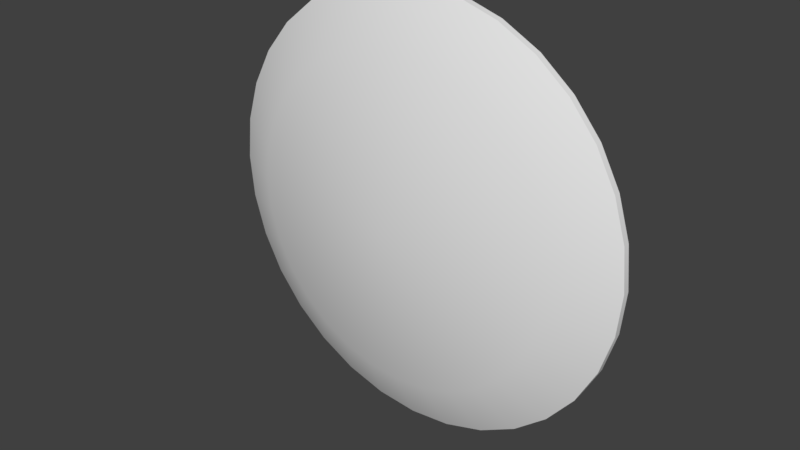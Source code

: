 # Source: gong.blend  (saved by Blender 2.78.0; exported with 4.5.12 LTS)
import bpy
from mathutils import Matrix  # noqa: F401  (used for matrix-valued properties, if any)

bpy.ops.wm.read_factory_settings(use_empty=True)
scene = bpy.context.scene
scene.name = 'Scene'

# ---- collections
col_collection_1 = bpy.data.collections.new('Collection 1'); scene.collection.children.link(col_collection_1)

# ---- world
world_world = bpy.data.worlds.new('World'); scene.world = world_world
world_world.color = (0.05088, 0.05088, 0.05088)
world_world.use_sun_shadow = False
world_world.sun_shadow_jitter_overblur = 0.0
world_world.cycles.sampling_method = 'MANUAL'

# ---- meshes
me_circle = bpy.data.meshes.new('Circle')
me_circle.from_pydata([(-3.039, -4.0, 47.28), (-2.274e-13, 7.629e-06, 64.0), (-6.243, 7.629e-06, 63.39), (-12.25, 7.629e-06, 61.56), (-17.78, 7.629e-06, 58.61), (-22.63, 7.629e-06, 54.63), (-26.61, 7.629e-06, 49.78), (-29.56, 8.583e-06, 44.25), (-31.39, 8.583e-06, 38.24), (-32.0, 8.843e-06, 32.0), (-31.39, 9.06e-06, 25.76), (-29.56, 9.537e-06, 19.75), (-26.61, 9.537e-06, 14.22), (-22.63, 9.537e-06, 9.373), (-17.78, 9.537e-06, 5.393), (-12.25, 9.537e-06, 2.436), (-6.243, 9.537e-06, 0.6149), (1.043e-05, 1.144e-05, -7.629e-06), (6.243, 9.537e-06, 0.6149), (12.25, 9.537e-06, 2.436), (17.78, 9.537e-06, 5.393), (22.63, 9.537e-06, 9.373), (26.61, 9.537e-06, 14.22), (29.56, 9.537e-06, 19.75), (31.39, 9.06e-06, 25.76), (32.0, 8.843e-06, 32.0), (31.39, 8.583e-06, 38.24), (29.56, 8.583e-06, 44.25), (26.61, 7.629e-06, 49.78), (22.63, 7.629e-06, 54.63), (17.78, 7.629e-06, 58.61), (12.25, 7.629e-06, 61.56), (6.243, 7.629e-06, 63.39), (-2.107e-13, -1.0, 64.0), (-6.243, -1.0, 63.39), (-12.25, -1.0, 61.56), (-17.78, -1.0, 58.61), (-22.63, -1.0, 54.63), (-26.61, -1.0, 49.78), (-29.56, -1.0, 44.25), (-31.39, -1.0, 38.24), (-32.0, -1.0, 32.0), (-31.39, -1.0, 25.76), (-29.56, -1.0, 19.75), (-26.61, -1.0, 14.22), (-22.63, -1.0, 9.373), (-17.78, -1.0, 5.393), (-12.25, -1.0, 2.436), (-6.243, -1.0, 0.6149), (1.043e-05, -1.0, -7.668e-06), (6.243, -1.0, 0.6149), (12.25, -1.0, 2.436), (17.78, -1.0, 5.393), (22.63, -1.0, 9.373), (26.61, -1.0, 14.22), (29.56, -1.0, 19.75), (31.39, -1.0, 25.76), (32.0, -1.0, 32.0), (31.39, -1.0, 38.24), (29.56, -1.0, 44.25), (26.61, -1.0, 49.78), (22.63, -1.0, 54.63), (17.78, -1.0, 58.61), (12.25, -1.0, 61.56), (6.243, -1.0, 63.39), (-4.554, -1.0, 54.89), (-6.968e-07, -1.0, 55.34), (-8.933, -1.0, 53.57), (-12.97, -1.0, 51.41), (-16.51, -1.0, 48.51), (-19.41, -1.0, 44.97), (-21.57, -1.0, 40.93), (-22.89, -1.0, 36.55), (-23.34, -1.0, 32.0), (-22.89, -1.0, 27.45), (-21.57, -1.0, 23.07), (-19.41, -1.0, 19.03), (-16.51, -1.0, 15.49), (-12.97, -1.0, 12.59), (-8.933, -1.0, 10.43), (-4.554, -1.0, 9.105), (6.909e-06, -1.0, 8.657), (4.554, -1.0, 9.105), (8.933, -1.0, 10.43), (12.97, -1.0, 12.59), (16.51, -1.0, 15.49), (19.41, -1.0, 19.03), (21.57, -1.0, 23.07), (22.89, -1.0, 27.45), (23.34, -1.0, 32.0), (22.89, -1.0, 36.55), (21.57, -1.0, 40.93), (19.41, -1.0, 44.97), (16.51, -1.0, 48.51), (12.97, -1.0, 51.41), (8.933, -1.0, 53.57), (4.554, -1.0, 54.89), (-1.646e-06, -4.0, 47.58), (-1.646e-06, -4.0, 32.0), (-5.96, -4.0, 46.39), (-8.653, -4.0, 44.95), (-11.01, -4.0, 43.01), (-12.95, -4.0, 40.65), (-14.39, -4.0, 37.96), (-15.28, -4.0, 35.04), (-15.58, -4.0, 32.0), (-15.28, -4.0, 28.96), (-14.39, -4.0, 26.04), (-12.95, -4.0, 23.35), (-11.01, -4.0, 20.99), (-8.653, -4.0, 19.05), (-5.96, -4.0, 17.61), (-3.039, -4.0, 16.72), (3.429e-06, -4.0, 16.42), (3.039, -4.0, 16.72), (5.96, -4.0, 17.61), (8.653, -4.0, 19.05), (11.01, -4.0, 20.99), (12.95, -4.0, 23.35), (14.39, -4.0, 26.04), (15.28, -4.0, 28.96), (15.58, -4.0, 32.0), (15.28, -4.0, 35.04), (14.39, -4.0, 37.96), (12.95, -4.0, 40.65), (11.01, -4.0, 43.01), (8.653, -4.0, 44.95), (5.96, -4.0, 46.39), (3.039, -4.0, 47.28), (-4.682, -5.03, 55.54), (-6.864e-07, -5.03, 56.0), (-6.864e-07, -8.0, 32.0), (-9.184, -5.03, 54.17), (-13.33, -5.03, 51.96), (-16.97, -5.03, 48.97), (-19.96, -5.03, 45.33), (-22.17, -5.03, 41.18), (-23.54, -5.03, 36.68), (-24.0, -5.03, 32.0), (-23.54, -5.03, 27.32), (-22.17, -5.03, 22.82), (-19.96, -5.03, 18.67), (-16.97, -5.03, 15.03), (-13.33, -5.03, 12.04), (-9.184, -5.03, 9.827), (-4.682, -5.03, 8.461), (7.134e-06, -5.03, 8.0), (4.682, -5.03, 8.461), (9.184, -5.03, 9.827), (13.33, -5.03, 12.04), (16.97, -5.03, 15.03), (19.96, -5.03, 18.67), (22.17, -5.03, 22.82), (23.54, -5.03, 27.32), (24.0, -5.03, 32.0), (23.54, -5.03, 36.68), (22.17, -5.03, 41.18), (19.96, -5.03, 45.33), (16.97, -5.03, 48.97), (13.33, -5.03, 51.96), (9.184, -5.03, 54.17), (4.682, -5.03, 55.54), (-6.243, 7.629e-06, 63.39), (-2.274e-13, 7.629e-06, 64.0), (-12.25, 7.629e-06, 61.56), (-17.78, 7.629e-06, 58.61), (-22.63, 7.629e-06, 54.63), (-26.61, 7.629e-06, 49.78), (-29.56, 8.583e-06, 44.25), (-31.39, 8.583e-06, 38.24), (-32.0, 8.843e-06, 32.0), (-31.39, 9.06e-06, 25.76), (-29.56, 9.537e-06, 19.75), (-26.61, 9.537e-06, 14.22), (-22.63, 9.537e-06, 9.373), (-17.78, 9.537e-06, 5.393), (-12.25, 9.537e-06, 2.436), (-6.243, 9.537e-06, 0.6149), (1.043e-05, 1.144e-05, -7.629e-06), (6.243, 9.537e-06, 0.6149), (12.25, 9.537e-06, 2.436), (17.78, 9.537e-06, 5.393), (22.63, 9.537e-06, 9.373), (26.61, 9.537e-06, 14.22), (29.56, 9.537e-06, 19.75), (31.39, 9.06e-06, 25.76), (32.0, 8.843e-06, 32.0), (31.39, 8.583e-06, 38.24), (29.56, 8.583e-06, 44.25), (26.61, 7.629e-06, 49.78), (22.63, 7.629e-06, 54.63), (17.78, 7.629e-06, 58.61), (12.25, 7.629e-06, 61.56), (6.243, 7.629e-06, 63.39), (-6.243, -1.0, 63.39), (-2.107e-13, -1.0, 64.0), (-12.25, -1.0, 61.56), (-17.78, -1.0, 58.61), (-22.63, -1.0, 54.63), (-26.61, -1.0, 49.78), (-29.56, -1.0, 44.25), (-31.39, -1.0, 38.24), (-32.0, -1.0, 32.0), (-31.39, -1.0, 25.76), (-29.56, -1.0, 19.75), (-26.61, -1.0, 14.22), (-22.63, -1.0, 9.373), (-17.78, -1.0, 5.393), (-12.25, -1.0, 2.436), (-6.243, -1.0, 0.6149), (1.043e-05, -1.0, -7.668e-06), (6.243, -1.0, 0.6149), (12.25, -1.0, 2.436), (17.78, -1.0, 5.393), (22.63, -1.0, 9.373), (26.61, -1.0, 14.22), (29.56, -1.0, 19.75), (31.39, -1.0, 25.76), (32.0, -1.0, 32.0), (31.39, -1.0, 38.24), (29.56, -1.0, 44.25), (26.61, -1.0, 49.78), (22.63, -1.0, 54.63), (17.78, -1.0, 58.61), (12.25, -1.0, 61.56), (6.243, -1.0, 63.39)], [], [(183, 182, 85, 86), (176, 175, 78, 79), (162, 163, 66, 65), (169, 168, 71, 72), (189, 188, 91, 92), (182, 181, 84, 85), (175, 174, 77, 78), (168, 167, 70, 71), (188, 187, 90, 91), (181, 180, 83, 84), (174, 173, 76, 77), (163, 193, 96, 66), (167, 166, 69, 70), (187, 186, 89, 90), (180, 179, 82, 83), (173, 172, 75, 76), (193, 192, 95, 96), (166, 165, 68, 69), (186, 185, 88, 89), (179, 178, 81, 82), (172, 171, 74, 75), (192, 191, 94, 95), (165, 164, 67, 68), (185, 184, 87, 88), (178, 177, 80, 81), (171, 170, 73, 74), (191, 190, 93, 94), (164, 162, 65, 67), (184, 183, 86, 87), (177, 176, 79, 80), (170, 169, 72, 73), (190, 189, 92, 93), (206, 207, 143, 142), (199, 200, 136, 135), (219, 220, 156, 155), (212, 213, 149, 148), (205, 206, 142, 141), (225, 195, 130, 161), (198, 199, 135, 134), (218, 219, 155, 154), (211, 212, 148, 147), (204, 205, 141, 140), (224, 225, 161, 160), (197, 198, 134, 133), (217, 218, 154, 153), (210, 211, 147, 146), (203, 204, 140, 139), (223, 224, 160, 159), (196, 197, 133, 132), (216, 217, 153, 152), (209, 210, 146, 145), (202, 203, 139, 138), (222, 223, 159, 158), (194, 196, 132, 129), (215, 216, 152, 151), (208, 209, 145, 144), (201, 202, 138, 137), (221, 222, 158, 157), (214, 215, 151, 150), (207, 208, 144, 143), (195, 194, 129, 130), (200, 201, 137, 136), (220, 221, 157, 156), (213, 214, 150, 149), (28, 29, 61, 60), (8, 9, 41, 40), (15, 16, 48, 47), (22, 23, 55, 54), (2, 3, 35, 34), (29, 30, 62, 61), (9, 10, 42, 41), (16, 17, 49, 48), (23, 24, 56, 55), (3, 4, 36, 35), (30, 31, 63, 62), (10, 11, 43, 42), (17, 18, 50, 49), (24, 25, 57, 56), (4, 5, 37, 36), (31, 32, 64, 63), (11, 12, 44, 43), (18, 19, 51, 50), (25, 26, 58, 57), (5, 6, 38, 37), (32, 1, 33, 64), (12, 13, 45, 44), (19, 20, 52, 51), (26, 27, 59, 58), (6, 7, 39, 38), (13, 14, 46, 45), (20, 21, 53, 52), (27, 28, 60, 59), (7, 8, 40, 39), (1, 2, 34, 33), (14, 15, 47, 46), (21, 22, 54, 53), (73, 72, 104, 105), (93, 92, 124, 125), (86, 85, 117, 118), (79, 78, 110, 111), (65, 66, 97, 0), (72, 71, 103, 104), (92, 91, 123, 124), (85, 84, 116, 117), (78, 77, 109, 110), (71, 70, 102, 103), (91, 90, 122, 123), (84, 83, 115, 116), (77, 76, 108, 109), (66, 96, 128, 97), (70, 69, 101, 102), (90, 89, 121, 122), (83, 82, 114, 115), (76, 75, 107, 108), (96, 95, 127, 128), (69, 68, 100, 101), (89, 88, 120, 121), (82, 81, 113, 114), (75, 74, 106, 107), (95, 94, 126, 127), (68, 67, 99, 100), (88, 87, 119, 120), (81, 80, 112, 113), (74, 73, 105, 106), (94, 93, 125, 126), (67, 65, 0, 99), (87, 86, 118, 119), (80, 79, 111, 112), (98, 0, 97), (98, 99, 0), (98, 100, 99), (98, 101, 100), (98, 102, 101), (98, 103, 102), (98, 104, 103), (98, 105, 104), (98, 106, 105), (98, 107, 106), (98, 108, 107), (98, 109, 108), (98, 110, 109), (98, 111, 110), (98, 112, 111), (98, 113, 112), (98, 114, 113), (98, 115, 114), (98, 116, 115), (98, 117, 116), (98, 118, 117), (98, 119, 118), (98, 120, 119), (98, 121, 120), (98, 122, 121), (98, 123, 122), (98, 124, 123), (98, 125, 124), (98, 126, 125), (98, 127, 126), (98, 128, 127), (98, 97, 128), (131, 130, 129), (131, 129, 132), (131, 132, 133), (131, 133, 134), (131, 134, 135), (131, 135, 136), (131, 136, 137), (131, 137, 138), (131, 138, 139), (131, 139, 140), (131, 140, 141), (131, 141, 142), (131, 142, 143), (131, 143, 144), (131, 144, 145), (131, 145, 146), (131, 146, 147), (131, 147, 148), (131, 148, 149), (131, 149, 150), (131, 150, 151), (131, 151, 152), (131, 152, 153), (131, 153, 154), (131, 154, 155), (131, 155, 156), (131, 156, 157), (131, 157, 158), (131, 158, 159), (131, 159, 160), (131, 160, 161), (131, 161, 130)])
me_circle.polygons.foreach_set('use_smooth', [True] * 192)
_uv = me_circle.uv_layers.new(name='UVMap')
_uv.uv.foreach_set('vector', [0.4138, 0.2636, 0.3882, 0.2012, 0.3488, 0.2799, 0.3675, 0.3254, 0.1639, 0.112, 0.1283, 0.15, 0.1593, 0.2426, 0.1852, 0.2149, 0.2025, 0.8959, 0.2427, 0.9038, 0.2427, 0.7925, 0.2134, 0.7867, 0.04083, 0.5725, 0.05254, 0.6498, 0.104, 0.6071, 0.09543, 0.5508, 0.4138, 0.7209, 0.4328, 0.6498, 0.3814, 0.6071, 0.3675, 0.6591, 0.3882, 0.2012, 0.357, 0.15, 0.3261, 0.2426, 0.3488, 0.2799, 0.1283, 0.15, 0.09715, 0.2012, 0.1365, 0.2799, 0.1593, 0.2426, 0.05254, 0.6498, 0.07156, 0.7209, 0.1178, 0.6591, 0.104, 0.6071, 0.4328, 0.6498, 0.4445, 0.5725, 0.3899, 0.5508, 0.3814, 0.6071, 0.357, 0.15, 0.3214, 0.112, 0.3001, 0.2149, 0.3261, 0.2426, 0.09715, 0.2012, 0.07156, 0.2636, 0.1178, 0.3254, 0.1365, 0.2799, 0.2427, 0.9038, 0.2828, 0.8959, 0.272, 0.7867, 0.2427, 0.7925, 0.07156, 0.7209, 0.09715, 0.7833, 0.1365, 0.7046, 0.1178, 0.6591, 0.4445, 0.5725, 0.4485, 0.4922, 0.3928, 0.4922, 0.3899, 0.5508, 0.3214, 0.112, 0.2828, 0.08857, 0.272, 0.1978, 0.3001, 0.2149, 0.07156, 0.2636, 0.05254, 0.3347, 0.104, 0.3774, 0.1178, 0.3254, 0.2828, 0.8959, 0.3214, 0.8725, 0.3001, 0.7696, 0.272, 0.7867, 0.09715, 0.7833, 0.1283, 0.8345, 0.1593, 0.7419, 0.1365, 0.7046, 0.4485, 0.4922, 0.4445, 0.412, 0.3899, 0.4337, 0.3928, 0.4922, 0.2828, 0.08857, 0.2427, 0.08066, 0.2427, 0.192, 0.272, 0.1978, 0.05254, 0.3347, 0.04083, 0.412, 0.09543, 0.4337, 0.104, 0.3774, 0.3214, 0.8725, 0.357, 0.8345, 0.3261, 0.7419, 0.3001, 0.7696, 0.1283, 0.8345, 0.1639, 0.8725, 0.1852, 0.7696, 0.1593, 0.7419, 0.4445, 0.412, 0.4328, 0.3347, 0.3814, 0.3774, 0.3899, 0.4337, 0.2427, 0.08066, 0.2025, 0.08857, 0.2134, 0.1978, 0.2427, 0.192, 0.04083, 0.412, 0.03687, 0.4922, 0.09254, 0.4922, 0.09543, 0.4337, 0.357, 0.8345, 0.3882, 0.7833, 0.3488, 0.7046, 0.3261, 0.7419, 0.1639, 0.8725, 0.2025, 0.8959, 0.2134, 0.7867, 0.1852, 0.7696, 0.4328, 0.3347, 0.4138, 0.2636, 0.3675, 0.3254, 0.3814, 0.3774, 0.2025, 0.08857, 0.1639, 0.112, 0.1852, 0.2149, 0.2134, 0.1978, 0.03687, 0.4922, 0.04083, 0.5725, 0.09543, 0.5508, 0.09254, 0.4922, 0.3882, 0.7833, 0.4138, 0.7209, 0.3675, 0.6591, 0.3488, 0.7046, 0.5858, 0.2236, 0.6153, 0.1753, 0.6423, 0.2561, 0.6202, 0.2923, 0.5616, 0.7144, 0.5437, 0.6472, 0.5886, 0.61, 0.602, 0.6604, 0.9138, 0.5743, 0.9028, 0.6472, 0.8579, 0.61, 0.8662, 0.5553, 0.7976, 0.1394, 0.8312, 0.1753, 0.8042, 0.2561, 0.779, 0.2291, 0.5616, 0.2825, 0.5858, 0.2236, 0.6202, 0.2923, 0.602, 0.3365, 0.7611, 0.8796, 0.7232, 0.8871, 0.7232, 0.7899, 0.7517, 0.7843, 0.5858, 0.7733, 0.5616, 0.7144, 0.602, 0.6604, 0.6202, 0.7046, 0.9176, 0.4985, 0.9138, 0.5743, 0.8662, 0.5553, 0.869, 0.4985, 0.7611, 0.1173, 0.7976, 0.1394, 0.779, 0.2291, 0.7517, 0.2126, 0.5437, 0.3497, 0.5616, 0.2825, 0.602, 0.3365, 0.5886, 0.3869, 0.7976, 0.8575, 0.7611, 0.8796, 0.7517, 0.7843, 0.779, 0.7678, 0.6153, 0.8216, 0.5858, 0.7733, 0.6202, 0.7046, 0.6423, 0.7408, 0.9138, 0.4226, 0.9176, 0.4985, 0.869, 0.4985, 0.8662, 0.4416, 0.7232, 0.1098, 0.7611, 0.1173, 0.7517, 0.2126, 0.7232, 0.207, 0.5326, 0.4226, 0.5437, 0.3497, 0.5886, 0.3869, 0.5803, 0.4416, 0.8312, 0.8216, 0.7976, 0.8575, 0.779, 0.7678, 0.8042, 0.7408, 0.6489, 0.8575, 0.6153, 0.8216, 0.6423, 0.7408, 0.6675, 0.7678, 0.9028, 0.3497, 0.9138, 0.4226, 0.8662, 0.4416, 0.8579, 0.3869, 0.6853, 0.1173, 0.7232, 0.1098, 0.7232, 0.207, 0.6948, 0.2126, 0.5289, 0.4984, 0.5326, 0.4226, 0.5803, 0.4416, 0.5775, 0.4984, 0.8606, 0.7733, 0.8312, 0.8216, 0.8042, 0.7408, 0.8263, 0.7046, 0.6853, 0.8796, 0.6489, 0.8575, 0.6675, 0.7678, 0.6948, 0.7843, 0.8848, 0.2825, 0.9028, 0.3497, 0.8579, 0.3869, 0.8444, 0.3365, 0.6489, 0.1394, 0.6853, 0.1173, 0.6948, 0.2126, 0.6675, 0.2291, 0.5326, 0.5743, 0.5289, 0.4984, 0.5775, 0.4984, 0.5803, 0.5553, 0.8848, 0.7144, 0.8606, 0.7733, 0.8263, 0.7046, 0.8444, 0.6604, 0.8606, 0.2236, 0.8848, 0.2825, 0.8444, 0.3365, 0.8263, 0.2923, 0.6153, 0.1753, 0.6489, 0.1394, 0.6675, 0.2291, 0.6423, 0.2561, 0.7232, 0.8871, 0.6853, 0.8796, 0.6948, 0.7843, 0.7232, 0.7899, 0.5437, 0.6472, 0.5326, 0.5743, 0.5803, 0.5553, 0.5886, 0.61, 0.9028, 0.6472, 0.8848, 0.7144, 0.8444, 0.6604, 0.8579, 0.61, 0.8312, 0.1753, 0.8606, 0.2236, 0.8263, 0.2923, 0.8042, 0.2561, 0.9987, 0.7509, 0.9987, 0.8202, 0.9701, 0.8202, 0.9701, 0.7509, 0.9454, 0.5861, 0.9454, 0.4969, 0.9404, 0.4969, 0.9404, 0.5861, 0.9454, 0.07449, 0.9454, 0.04847, 0.9404, 0.04847, 0.9404, 0.07449, 0.9987, 0.2429, 0.9987, 0.3219, 0.9701, 0.3219, 0.9701, 0.2429, 0.9454, 0.9453, 0.9454, 0.9193, 0.9404, 0.9193, 0.9404, 0.9453, 0.9987, 0.8202, 0.9987, 0.8771, 0.9701, 0.8771, 0.9701, 0.8202, 0.9454, 0.4969, 0.9454, 0.4077, 0.9404, 0.4077, 0.9404, 0.4969, 0.9454, 0.04847, 0.9454, 0.03968, 0.9404, 0.03968, 0.9404, 0.04847, 0.9987, 0.3219, 0.9987, 0.4077, 0.9701, 0.4077, 0.9701, 0.3219, 0.9454, 0.9193, 0.9454, 0.8771, 0.9404, 0.8771, 0.9404, 0.9193, 0.9987, 0.8771, 0.9987, 0.9193, 0.9701, 0.9193, 0.9701, 0.8771, 0.9454, 0.4077, 0.9454, 0.3219, 0.9404, 0.3219, 0.9404, 0.4077, 0.9987, 0.03968, 0.9987, 0.04847, 0.9701, 0.04847, 0.9701, 0.03968, 0.9987, 0.4077, 0.9987, 0.4969, 0.9701, 0.4969, 0.9701, 0.4077, 0.9454, 0.8771, 0.9454, 0.8202, 0.9404, 0.8202, 0.9404, 0.8771, 0.9987, 0.9193, 0.9987, 0.9453, 0.9701, 0.9453, 0.9701, 0.9193, 0.9454, 0.3219, 0.9454, 0.2429, 0.9404, 0.2429, 0.9404, 0.3219, 0.9987, 0.04847, 0.9987, 0.07449, 0.9701, 0.07449, 0.9701, 0.04847, 0.9987, 0.4969, 0.9987, 0.5861, 0.9701, 0.5861, 0.9701, 0.4969, 0.9454, 0.8202, 0.9454, 0.7509, 0.9404, 0.7509, 0.9404, 0.8202, 0.9987, 0.9453, 0.9987, 0.9541, 0.9701, 0.9541, 0.9701, 0.9453, 0.9454, 0.2429, 0.9454, 0.1736, 0.9404, 0.1736, 0.9404, 0.2429, 0.9987, 0.07449, 0.9987, 0.1167, 0.9701, 0.1167, 0.9701, 0.07449, 0.9987, 0.5861, 0.9987, 0.6719, 0.9701, 0.6719, 0.9701, 0.5861, 0.9454, 0.7509, 0.9454, 0.6719, 0.9404, 0.6719, 0.9404, 0.7509, 0.9454, 0.1736, 0.9454, 0.1167, 0.9404, 0.1167, 0.9404, 0.1736, 0.9987, 0.1167, 0.9987, 0.1736, 0.9701, 0.1736, 0.9701, 0.1167, 0.9987, 0.6719, 0.9987, 0.7509, 0.9701, 0.7509, 0.9701, 0.6719, 0.9454, 0.6719, 0.9454, 0.5861, 0.9404, 0.5861, 0.9404, 0.6719, 0.9454, 0.9541, 0.9454, 0.9453, 0.9404, 0.9453, 0.9404, 0.9541, 0.9454, 0.1167, 0.9454, 0.07449, 0.9404, 0.07449, 0.9404, 0.1167, 0.9987, 0.1736, 0.9987, 0.2429, 0.9701, 0.2429, 0.9701, 0.1736, 0.09254, 0.4922, 0.09543, 0.5508, 0.1444, 0.5313, 0.1425, 0.4922, 0.3488, 0.7046, 0.3675, 0.6591, 0.326, 0.6035, 0.3135, 0.6339, 0.3675, 0.3254, 0.3488, 0.2799, 0.3135, 0.3506, 0.326, 0.3809, 0.1852, 0.2149, 0.1593, 0.2426, 0.187, 0.3257, 0.2043, 0.3072, 0.2134, 0.7867, 0.2427, 0.7925, 0.2427, 0.6926, 0.2231, 0.6887, 0.09543, 0.5508, 0.104, 0.6071, 0.1501, 0.5689, 0.1444, 0.5313, 0.3675, 0.6591, 0.3814, 0.6071, 0.3352, 0.5689, 0.326, 0.6035, 0.3488, 0.2799, 0.3261, 0.2426, 0.2983, 0.3257, 0.3135, 0.3506, 0.1593, 0.2426, 0.1365, 0.2799, 0.1718, 0.3506, 0.187, 0.3257, 0.104, 0.6071, 0.1178, 0.6591, 0.1594, 0.6035, 0.1501, 0.5689, 0.3814, 0.6071, 0.3899, 0.5508, 0.3409, 0.5313, 0.3352, 0.5689, 0.3261, 0.2426, 0.3001, 0.2149, 0.281, 0.3072, 0.2983, 0.3257, 0.1365, 0.2799, 0.1178, 0.3254, 0.1594, 0.3809, 0.1718, 0.3506, 0.2427, 0.7925, 0.272, 0.7867, 0.2622, 0.6887, 0.2427, 0.6926, 0.1178, 0.6591, 0.1365, 0.7046, 0.1718, 0.6339, 0.1594, 0.6035, 0.3899, 0.5508, 0.3928, 0.4922, 0.3428, 0.4922, 0.3409, 0.5313, 0.3001, 0.2149, 0.272, 0.1978, 0.2622, 0.2958, 0.281, 0.3072, 0.1178, 0.3254, 0.104, 0.3774, 0.1501, 0.4156, 0.1594, 0.3809, 0.272, 0.7867, 0.3001, 0.7696, 0.281, 0.6773, 0.2622, 0.6887, 0.1365, 0.7046, 0.1593, 0.7419, 0.187, 0.6588, 0.1718, 0.6339, 0.3928, 0.4922, 0.3899, 0.4337, 0.3409, 0.4532, 0.3428, 0.4922, 0.272, 0.1978, 0.2427, 0.192, 0.2427, 0.2919, 0.2622, 0.2958, 0.104, 0.3774, 0.09543, 0.4337, 0.1444, 0.4532, 0.1501, 0.4156, 0.3001, 0.7696, 0.3261, 0.7419, 0.2983, 0.6588, 0.281, 0.6773, 0.1593, 0.7419, 0.1852, 0.7696, 0.2043, 0.6773, 0.187, 0.6588, 0.3899, 0.4337, 0.3814, 0.3774, 0.3352, 0.4156, 0.3409, 0.4532, 0.2427, 0.192, 0.2134, 0.1978, 0.2231, 0.2958, 0.2427, 0.2919, 0.09543, 0.4337, 0.09254, 0.4922, 0.1425, 0.4922, 0.1444, 0.4532, 0.3261, 0.7419, 0.3488, 0.7046, 0.3135, 0.6339, 0.2983, 0.6588, 0.1852, 0.7696, 0.2134, 0.7867, 0.2231, 0.6887, 0.2043, 0.6773, 0.3814, 0.3774, 0.3675, 0.3254, 0.326, 0.3809, 0.3352, 0.4156, 0.2134, 0.1978, 0.1852, 0.2149, 0.2043, 0.3072, 0.2231, 0.2958, 0.2427, 0.4922, 0.2231, 0.6887, 0.2427, 0.6926, 0.2427, 0.4922, 0.2043, 0.6773, 0.2231, 0.6887, 0.2427, 0.4922, 0.187, 0.6588, 0.2043, 0.6773, 0.2427, 0.4922, 0.1718, 0.6339, 0.187, 0.6588, 0.2427, 0.4922, 0.1594, 0.6035, 0.1718, 0.6339, 0.2427, 0.4922, 0.1501, 0.5689, 0.1594, 0.6035, 0.2427, 0.4922, 0.1444, 0.5313, 0.1501, 0.5689, 0.2427, 0.4922, 0.1425, 0.4922, 0.1444, 0.5313, 0.2427, 0.4922, 0.1444, 0.4532, 0.1425, 0.4922, 0.2427, 0.4922, 0.1501, 0.4156, 0.1444, 0.4532, 0.2427, 0.4922, 0.1594, 0.3809, 0.1501, 0.4156, 0.2427, 0.4922, 0.1718, 0.3506, 0.1594, 0.3809, 0.2427, 0.4922, 0.187, 0.3257, 0.1718, 0.3506, 0.2427, 0.4922, 0.2043, 0.3072, 0.187, 0.3257, 0.2427, 0.4922, 0.2231, 0.2958, 0.2043, 0.3072, 0.2427, 0.4922, 0.2427, 0.2919, 0.2231, 0.2958, 0.2427, 0.4922, 0.2622, 0.2958, 0.2427, 0.2919, 0.2427, 0.4922, 0.281, 0.3072, 0.2622, 0.2958, 0.2427, 0.4922, 0.2983, 0.3257, 0.281, 0.3072, 0.2427, 0.4922, 0.3135, 0.3506, 0.2983, 0.3257, 0.2427, 0.4922, 0.326, 0.3809, 0.3135, 0.3506, 0.2427, 0.4922, 0.3352, 0.4156, 0.326, 0.3809, 0.2427, 0.4922, 0.3409, 0.4532, 0.3352, 0.4156, 0.2427, 0.4922, 0.3428, 0.4922, 0.3409, 0.4532, 0.2427, 0.4922, 0.3409, 0.5313, 0.3428, 0.4922, 0.2427, 0.4922, 0.3352, 0.5689, 0.3409, 0.5313, 0.2427, 0.4922, 0.326, 0.6035, 0.3352, 0.5689, 0.2427, 0.4922, 0.3135, 0.6339, 0.326, 0.6035, 0.2427, 0.4922, 0.2983, 0.6588, 0.3135, 0.6339, 0.2427, 0.4922, 0.281, 0.6773, 0.2983, 0.6588, 0.2427, 0.4922, 0.2622, 0.6887, 0.281, 0.6773, 0.2427, 0.4922, 0.2427, 0.6926, 0.2622, 0.6887, 0.7232, 0.4984, 0.7232, 0.7899, 0.6948, 0.7843, 0.7232, 0.4984, 0.6948, 0.7843, 0.6675, 0.7678, 0.7232, 0.4984, 0.6675, 0.7678, 0.6423, 0.7408, 0.7232, 0.4984, 0.6423, 0.7408, 0.6202, 0.7046, 0.7232, 0.4984, 0.6202, 0.7046, 0.602, 0.6604, 0.7232, 0.4984, 0.602, 0.6604, 0.5886, 0.61, 0.7232, 0.4984, 0.5886, 0.61, 0.5803, 0.5553, 0.7232, 0.4984, 0.5803, 0.5553, 0.5775, 0.4984, 0.7232, 0.4984, 0.5775, 0.4984, 0.5803, 0.4416, 0.7232, 0.4984, 0.5803, 0.4416, 0.5886, 0.3869, 0.7232, 0.4984, 0.5886, 0.3869, 0.602, 0.3365, 0.7232, 0.4984, 0.602, 0.3365, 0.6202, 0.2923, 0.7232, 0.4984, 0.6202, 0.2923, 0.6423, 0.2561, 0.7232, 0.4984, 0.6423, 0.2561, 0.6675, 0.2291, 0.7232, 0.4984, 0.6675, 0.2291, 0.6948, 0.2126, 0.7232, 0.4984, 0.6948, 0.2126, 0.7232, 0.207, 0.7232, 0.4984, 0.7232, 0.207, 0.7517, 0.2126, 0.7232, 0.4984, 0.7517, 0.2126, 0.779, 0.2291, 0.7232, 0.4984, 0.779, 0.2291, 0.8042, 0.2561, 0.7232, 0.4984, 0.8042, 0.2561, 0.8263, 0.2923, 0.7232, 0.4984, 0.8263, 0.2923, 0.8444, 0.3365, 0.7232, 0.4984, 0.8444, 0.3365, 0.8579, 0.3869, 0.7232, 0.4984, 0.8579, 0.3869, 0.8662, 0.4416, 0.7232, 0.4984, 0.8662, 0.4416, 0.869, 0.4985, 0.7232, 0.4984, 0.869, 0.4985, 0.8662, 0.5553, 0.7232, 0.4984, 0.8662, 0.5553, 0.8579, 0.61, 0.7232, 0.4984, 0.8579, 0.61, 0.8444, 0.6604, 0.7232, 0.4984, 0.8444, 0.6604, 0.8263, 0.7046, 0.7232, 0.4984, 0.8263, 0.7046, 0.8042, 0.7408, 0.7232, 0.4984, 0.8042, 0.7408, 0.779, 0.7678, 0.7232, 0.4984, 0.779, 0.7678, 0.7517, 0.7843, 0.7232, 0.4984, 0.7517, 0.7843, 0.7232, 0.7899])
me_circle.use_remesh_preserve_volume = False
me_circle.use_remesh_preserve_attributes = False
me_circle.use_mirror_vertex_groups = False
me_circle.update()

# ---- objects
ob_circle = bpy.data.objects.new('Circle', me_circle)

# ---- transforms, parenting, visibility, modifiers, constraints
ob_circle.location = (0.0, 0.0, 0.0)
ob_circle.scale = (1.0, 1.0, 1.0)
ob_circle.lineart.crease_threshold = 0.0

# ---- collection membership
col_collection_1.objects.link(ob_circle)

# ---- scene / render settings (as saved in the file)
scene.frame_start = 1; scene.frame_end = 2; scene.frame_set(1)
scene.render.engine = 'BLENDER_EEVEE_NEXT'
scene.render.resolution_percentage = 50
scene.render.dither_intensity = 0.0
scene.cycles.use_denoising = False
scene.cycles.samples = 128
scene.cycles.sampling_pattern = 'TABULATED_SOBOL'
scene.cycles.light_sampling_threshold = 0.0
scene.cycles.use_adaptive_sampling = False
scene.cycles.use_light_tree = False
scene.cycles.blur_glossy = 0.0
scene.cycles.sample_clamp_indirect = 0.0
scene.view_settings.view_transform = 'Standard'
bpy.context.view_layer.update()

# ---- added for rendering (the .blend has no active camera and no usable light): camera, sun
cam_auto = bpy.data.cameras.new('AutoCamera')
cam_auto.lens = 50.0
cam_auto.sensor_width = 36.0
cam_auto.clip_end = 1475.39
ob_auto_camera = bpy.data.objects.new('AutoCamera', cam_auto)
scene.collection.objects.link(ob_auto_camera)
ob_auto_camera.location = (84.0682, -104.882, 99.2546)
ob_auto_camera.rotation_euler = (1.09748, -7.21219e-08, 0.694738)
scene.camera = ob_auto_camera
light_auto_sun = bpy.data.lights.new('AutoSun', 'SUN')
light_auto_sun.energy = 3.0
light_auto_sun.angle = 0.0523599
ob_auto_sun = bpy.data.objects.new('AutoSun', light_auto_sun)
scene.collection.objects.link(ob_auto_sun)
ob_auto_sun.rotation_euler = (0.872665, 0.174533, 0.523599)
bpy.context.view_layer.update()

